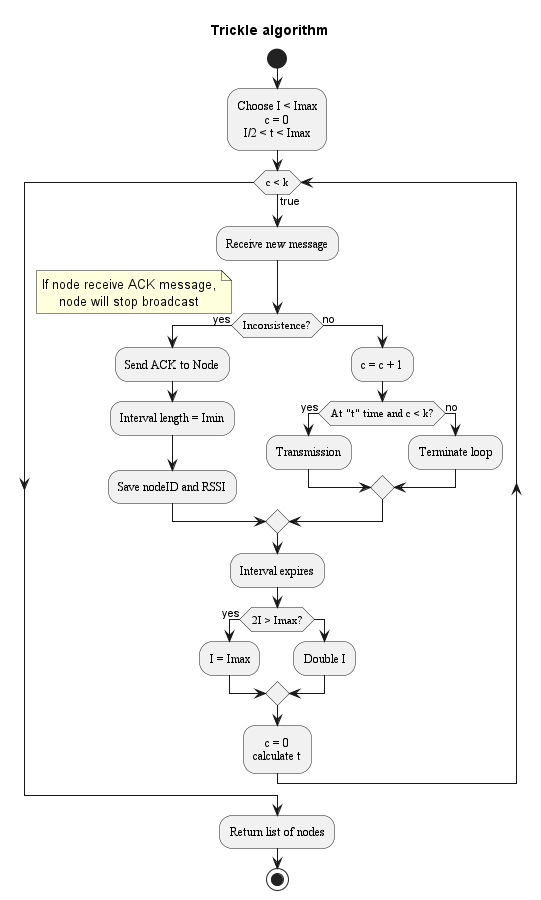

The diagram above was rendered by PlantUML. Its source (embedded in the PNG):
@startuml Trickle_algorithm
skinparam ActivityFontName "Times New Roman"
skinparam defaultTextAlignment center
skinparam NoteTextAlignment center

title Trickle algorithm

start
:Choose I < Imax
c = 0
I/2 < t < Imax;

while (c < k) is (true)
    :Receive new message;
    if (Inconsistence?) then (yes)
        note left
            If node receive ACK message,
            node will stop broadcast
        end note
        :Send ACK to Node;
        :Interval length = Imin;
        :Save nodeID and RSSI;
    else (no)
        :c = c + 1;
        if (At "t" time and c < k?) then (yes)
            :Transmission;
        else (no)
            :Terminate loop;
        endif
    endif
    :Interval expires;
    if (2I > Imax?) then (yes)
        :I = Imax;
    else
        :Double I;
    endif
    :c = 0
    calculate t;
endwhile 
:Return list of nodes;
stop
@enduml